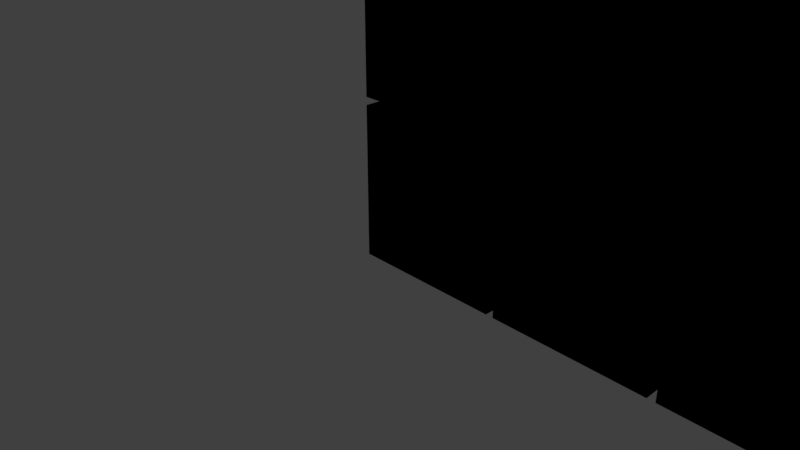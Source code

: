 # Source: cube.blend  (saved by Blender 2.80.75; exported with 4.5.12 LTS)
import bpy
from mathutils import Matrix  # noqa: F401  (used for matrix-valued properties, if any)

bpy.ops.wm.read_factory_settings(use_empty=True)
scene = bpy.context.scene
scene.name = 'Scene'

# ---- collections
col_collection_1 = bpy.data.collections.new('Collection 1'); scene.collection.children.link(col_collection_1)

# ---- materials (node trees are filled in below, after node groups)
mat_0 = bpy.data.materials.new('0')
mat_0.diffuse_color = (1.0, 0.0, 0.0, 0.0)
mat_materialname = bpy.data.materials.new('MaterialName')
mat_materialname_001 = bpy.data.materials.new('MaterialName.001')
mat_materialname_002 = bpy.data.materials.new('MaterialName.002')

# ---- material node trees
mat_0.use_nodes = True; mat_0.node_tree.nodes.clear()
_N = mat_0.node_tree.nodes; _L = mat_0.node_tree.links
n0 = _N.new('ShaderNodeOutputMaterial'); n0.name = 'Material Output'; n0.location = (300, 300)
n1 = _N.new('ShaderNodeBsdfDiffuse'); n1.name = 'Diffuse BSDF'; n1.location = (10, 300)
n1.inputs[0].default_value = (0.0, 0.0, 0.0, 1.0)
n1.inputs[1].default_value = 0.5
_L.new(n1.outputs[0], n0.inputs[0])
n0.is_active_output = True

# ---- world
world_world = bpy.data.worlds.new('World'); scene.world = world_world
world_world.color = (0.05088, 0.05088, 0.05088)
world_world.use_sun_shadow = False
world_world.sun_shadow_jitter_overblur = 0.0

# ---- cameras
cam_camera = bpy.data.cameras.new('Camera')
cam_camera.clip_end = 100.0
cam_camera.lens = 35.0
cam_camera.sensor_width = 32.0
cam_camera.sensor_height = 18.0
cam_camera.ortho_scale = 7.314
cam_camera.dof.focus_distance = 0.0

# ---- lights
light_lamp = bpy.data.lights.new('Lamp', 'POINT')
light_lamp.transmission_factor = 0.0
light_lamp.cutoff_distance = 30.0
light_lamp.energy = 100.0
light_lamp.shadow_buffer_clip_start = 1.001
light_lamp.shadow_soft_size = 0.1
light_lamp.shadow_maximum_resolution = 0.006
light_lamp.use_absolute_resolution = True

# ---- meshes
me_cube_023 = bpy.data.meshes.new('Cube.023')
me_cube_023.from_pydata([(-1.0, -1.0, -1.0), (-1.0, -1.0, 1.0), (-1.0, 1.0, -1.0), (-1.0, 1.0, 1.0), (1.0, -1.0, -1.0), (1.0, -1.0, 1.0), (1.0, 1.0, -1.0), (1.0, 1.0, 1.0), (-3.1, -3.1, -5.2), (-3.1, -3.1, -3.2), (-3.1, -1.1, -5.2), (-3.1, -1.1, -3.2), (-1.1, -3.1, -5.2), (-1.1, -3.1, -3.2), (-1.1, -1.1, -5.2), (-1.1, -1.1, -3.2), (-1.0, -3.1, -5.2), (-1.0, -3.1, -3.2), (-1.0, -1.1, -5.2), (-1.0, -1.1, -3.2), (1.0, -3.1, -5.2), (1.0, -3.1, -3.2), (1.0, -1.1, -5.2), (1.0, -1.1, -3.2), (1.1, -3.1, -5.2), (1.1, -3.1, -3.2), (1.1, -1.1, -5.2), (1.1, -1.1, -3.2), (3.1, -3.1, -5.2), (3.1, -3.1, -3.2), (3.1, -1.1, -5.2), (3.1, -1.1, -3.2), (-3.1, -1.0, -5.2), (-3.1, -1.0, -3.2), (-3.1, 1.0, -5.2), (-3.1, 1.0, -3.2), (-1.1, -1.0, -5.2), (-1.1, -1.0, -3.2), (-1.1, 1.0, -5.2), (-1.1, 1.0, -3.2), (-1.0, -1.0, -5.2), (-1.0, -1.0, -3.2), (-1.0, 1.0, -5.2), (-1.0, 1.0, -3.2), (1.0, -1.0, -5.2), (1.0, -1.0, -3.2), (1.0, 1.0, -5.2), (1.0, 1.0, -3.2), (1.1, -1.0, -5.2), (1.1, -1.0, -3.2), (1.1, 1.0, -5.2), (1.1, 1.0, -3.2), (3.1, -1.0, -5.2), (3.1, -1.0, -3.2), (3.1, 1.0, -5.2), (3.1, 1.0, -3.2), (-3.1, 1.1, -5.2), (-3.1, 1.1, -3.2), (-3.1, 3.1, -5.2), (-3.1, 3.1, -3.2), (-1.1, 1.1, -5.2), (-1.1, 1.1, -3.2), (-1.1, 3.1, -5.2), (-1.1, 3.1, -3.2), (-1.0, 1.1, -5.2), (-1.0, 1.1, -3.2), (-1.0, 3.1, -5.2), (-1.0, 3.1, -3.2), (1.0, 1.1, -5.2), (1.0, 1.1, -3.2), (1.0, 3.1, -5.2), (1.0, 3.1, -3.2), (1.1, 1.1, -5.2), (1.1, 1.1, -3.2), (1.1, 3.1, -5.2), (1.1, 3.1, -3.2), (3.1, 1.1, -5.2), (3.1, 1.1, -3.2), (3.1, 3.1, -5.2), (3.1, 3.1, -3.2), (-3.1, -3.1, -3.1), (-3.1, -3.1, -1.1), (-3.1, -1.1, -3.1), (-3.1, -1.1, -1.1), (-1.1, -3.1, -3.1), (-1.1, -3.1, -1.1), (-1.1, -1.1, -3.1), (-1.1, -1.1, -1.1), (-1.0, -3.1, -3.1), (-1.0, -3.1, -1.1), (-1.0, -1.1, -3.1), (-1.0, -1.1, -1.1), (1.0, -3.1, -3.1), (1.0, -3.1, -1.1), (1.0, -1.1, -3.1), (1.0, -1.1, -1.1), (1.1, -3.1, -3.1), (1.1, -3.1, -1.1), (1.1, -1.1, -3.1), (1.1, -1.1, -1.1), (3.1, -3.1, -3.1), (3.1, -3.1, -1.1), (3.1, -1.1, -3.1), (3.1, -1.1, -1.1), (-3.1, -1.0, -3.1), (-3.1, -1.0, -1.1), (-3.1, 1.0, -3.1), (-3.1, 1.0, -1.1), (-1.1, -1.0, -3.1), (-1.1, -1.0, -1.1), (-1.1, 1.0, -3.1), (-1.1, 1.0, -1.1), (-1.0, -1.0, -3.1), (-1.0, -1.0, -1.1), (-1.0, 1.0, -3.1), (-1.0, 1.0, -1.1), (1.0, -1.0, -3.1), (1.0, -1.0, -1.1), (1.0, 1.0, -3.1), (1.0, 1.0, -1.1), (1.1, -1.0, -3.1), (1.1, -1.0, -1.1), (1.1, 1.0, -3.1), (1.1, 1.0, -1.1), (3.1, -1.0, -3.1), (3.1, -1.0, -1.1), (3.1, 1.0, -3.1), (3.1, 1.0, -1.1), (-3.1, 1.1, -3.1), (-3.1, 1.1, -1.1), (-3.1, 3.1, -3.1), (-3.1, 3.1, -1.1), (-1.1, 1.1, -3.1), (-1.1, 1.1, -1.1), (-1.1, 3.1, -3.1), (-1.1, 3.1, -1.1), (-1.0, 1.1, -3.1), (-1.0, 1.1, -1.1), (-1.0, 3.1, -3.1), (-1.0, 3.1, -1.1), (1.0, 1.1, -3.1), (1.0, 1.1, -1.1), (1.0, 3.1, -3.1), (1.0, 3.1, -1.1), (1.1, 1.1, -3.1), (1.1, 1.1, -1.1), (1.1, 3.1, -3.1), (1.1, 3.1, -1.1), (3.1, 1.1, -3.1), (3.1, 1.1, -1.1), (3.1, 3.1, -3.1), (3.1, 3.1, -1.1), (-3.1, -3.1, -1.0), (-3.1, -3.1, 1.0), (-3.1, -1.1, -1.0), (-3.1, -1.1, 1.0), (-1.1, -3.1, -1.0), (-1.1, -3.1, 1.0), (-1.1, -1.1, -1.0), (-1.1, -1.1, 1.0), (-1.0, -3.1, -1.0), (-1.0, -3.1, 1.0), (-1.0, -1.1, -1.0), (-1.0, -1.1, 1.0), (1.0, -3.1, -1.0), (1.0, -3.1, 1.0), (1.0, -1.1, -1.0), (1.0, -1.1, 1.0), (1.1, -3.1, -1.0), (1.1, -3.1, 1.0), (1.1, -1.1, -1.0), (1.1, -1.1, 1.0), (3.1, -3.1, -1.0), (3.1, -3.1, 1.0), (3.1, -1.1, -1.0), (3.1, -1.1, 1.0), (-3.1, -1.0, -1.0), (-3.1, -1.0, 1.0), (-3.1, 1.0, -1.0), (-3.1, 1.0, 1.0), (-1.1, -1.0, -1.0), (-1.1, -1.0, 1.0), (-1.1, 1.0, -1.0), (-1.1, 1.0, 1.0), (1.1, -1.0, -1.0), (1.1, -1.0, 1.0), (1.1, 1.0, -1.0), (1.1, 1.0, 1.0), (3.1, -1.0, -1.0), (3.1, -1.0, 1.0), (3.1, 1.0, -1.0), (3.1, 1.0, 1.0), (-3.1, 1.1, -1.0), (-3.1, 1.1, 1.0), (-3.1, 3.1, -1.0), (-3.1, 3.1, 1.0), (-1.1, 1.1, -1.0), (-1.1, 1.1, 1.0), (-1.1, 3.1, -1.0), (-1.1, 3.1, 1.0), (-1.0, 1.1, -1.0), (-1.0, 1.1, 1.0), (-1.0, 3.1, -1.0), (-1.0, 3.1, 1.0), (1.0, 1.1, -1.0), (1.0, 1.1, 1.0), (1.0, 3.1, -1.0), (1.0, 3.1, 1.0), (1.1, 1.1, -1.0), (1.1, 1.1, 1.0), (1.1, 3.1, -1.0), (1.1, 3.1, 1.0), (3.1, 1.1, -1.0), (3.1, 1.1, 1.0), (3.1, 3.1, -1.0), (3.1, 3.1, 1.0)], [], [(0, 1, 3, 2), (2, 3, 7, 6), (6, 7, 5, 4), (4, 5, 1, 0), (2, 6, 4, 0), (7, 3, 1, 5), (8, 9, 11, 10), (10, 11, 15, 14), (14, 15, 13, 12), (12, 13, 9, 8), (10, 14, 12, 8), (15, 11, 9, 13), (16, 17, 19, 18), (18, 19, 23, 22), (22, 23, 21, 20), (20, 21, 17, 16), (18, 22, 20, 16), (23, 19, 17, 21), (24, 25, 27, 26), (26, 27, 31, 30), (30, 31, 29, 28), (28, 29, 25, 24), (26, 30, 28, 24), (31, 27, 25, 29), (32, 33, 35, 34), (34, 35, 39, 38), (38, 39, 37, 36), (36, 37, 33, 32), (34, 38, 36, 32), (39, 35, 33, 37), (40, 41, 43, 42), (42, 43, 47, 46), (46, 47, 45, 44), (44, 45, 41, 40), (42, 46, 44, 40), (47, 43, 41, 45), (48, 49, 51, 50), (50, 51, 55, 54), (54, 55, 53, 52), (52, 53, 49, 48), (50, 54, 52, 48), (55, 51, 49, 53), (56, 57, 59, 58), (58, 59, 63, 62), (62, 63, 61, 60), (60, 61, 57, 56), (58, 62, 60, 56), (63, 59, 57, 61), (64, 65, 67, 66), (66, 67, 71, 70), (70, 71, 69, 68), (68, 69, 65, 64), (66, 70, 68, 64), (71, 67, 65, 69), (72, 73, 75, 74), (74, 75, 79, 78), (78, 79, 77, 76), (76, 77, 73, 72), (74, 78, 76, 72), (79, 75, 73, 77), (80, 81, 83, 82), (82, 83, 87, 86), (86, 87, 85, 84), (84, 85, 81, 80), (82, 86, 84, 80), (87, 83, 81, 85), (88, 89, 91, 90), (90, 91, 95, 94), (94, 95, 93, 92), (92, 93, 89, 88), (90, 94, 92, 88), (95, 91, 89, 93), (96, 97, 99, 98), (98, 99, 103, 102), (102, 103, 101, 100), (100, 101, 97, 96), (98, 102, 100, 96), (103, 99, 97, 101), (104, 105, 107, 106), (106, 107, 111, 110), (110, 111, 109, 108), (108, 109, 105, 104), (106, 110, 108, 104), (111, 107, 105, 109), (112, 113, 115, 114), (114, 115, 119, 118), (118, 119, 117, 116), (116, 117, 113, 112), (114, 118, 116, 112), (119, 115, 113, 117), (120, 121, 123, 122), (122, 123, 127, 126), (126, 127, 125, 124), (124, 125, 121, 120), (122, 126, 124, 120), (127, 123, 121, 125), (128, 129, 131, 130), (130, 131, 135, 134), (134, 135, 133, 132), (132, 133, 129, 128), (130, 134, 132, 128), (135, 131, 129, 133), (136, 137, 139, 138), (138, 139, 143, 142), (142, 143, 141, 140), (140, 141, 137, 136), (138, 142, 140, 136), (143, 139, 137, 141), (144, 145, 147, 146), (146, 147, 151, 150), (150, 151, 149, 148), (148, 149, 145, 144), (146, 150, 148, 144), (151, 147, 145, 149), (152, 153, 155, 154), (154, 155, 159, 158), (158, 159, 157, 156), (156, 157, 153, 152), (154, 158, 156, 152), (159, 155, 153, 157), (160, 161, 163, 162), (162, 163, 167, 166), (166, 167, 165, 164), (164, 165, 161, 160), (162, 166, 164, 160), (167, 163, 161, 165), (168, 169, 171, 170), (170, 171, 175, 174), (174, 175, 173, 172), (172, 173, 169, 168), (170, 174, 172, 168), (175, 171, 169, 173), (176, 177, 179, 178), (178, 179, 183, 182), (182, 183, 181, 180), (180, 181, 177, 176), (178, 182, 180, 176), (183, 179, 177, 181), (184, 185, 187, 186), (186, 187, 191, 190), (190, 191, 189, 188), (188, 189, 185, 184), (186, 190, 188, 184), (191, 187, 185, 189), (192, 193, 195, 194), (194, 195, 199, 198), (198, 199, 197, 196), (196, 197, 193, 192), (194, 198, 196, 192), (199, 195, 193, 197), (200, 201, 203, 202), (202, 203, 207, 206), (206, 207, 205, 204), (204, 205, 201, 200), (202, 206, 204, 200), (207, 203, 201, 205), (208, 209, 211, 210), (210, 211, 215, 214), (214, 215, 213, 212), (212, 213, 209, 208), (210, 214, 212, 208), (215, 211, 209, 213)])
_uv = me_cube_023.uv_layers.new(name='UVMap')
_uv.uv.foreach_set('vector', [0.375, 0.0, 0.625, 0.0, 0.625, 0.25, 0.375, 0.25, 0.375, 0.25, 0.625, 0.25, 0.625, 0.5, 0.375, 0.5, 0.375, 0.5, 0.625, 0.5, 0.625, 0.75, 0.375, 0.75, 0.375, 0.75, 0.625, 0.75, 0.625, 1.0, 0.375, 1.0, 0.125, 0.5, 0.375, 0.5, 0.375, 0.75, 0.125, 0.75, 0.625, 0.5, 0.875, 0.5, 0.875, 0.75, 0.625, 0.75, 0.375, 0.0, 0.625, 0.0, 0.625, 0.25, 0.375, 0.25, 0.375, 0.25, 0.625, 0.25, 0.625, 0.5, 0.375, 0.5, 0.375, 0.5, 0.625, 0.5, 0.625, 0.75, 0.375, 0.75, 0.375, 0.75, 0.625, 0.75, 0.625, 1.0, 0.375, 1.0, 0.125, 0.5, 0.375, 0.5, 0.375, 0.75, 0.125, 0.75, 0.625, 0.5, 0.875, 0.5, 0.875, 0.75, 0.625, 0.75, 0.375, 0.0, 0.625, 0.0, 0.625, 0.25, 0.375, 0.25, 0.375, 0.25, 0.625, 0.25, 0.625, 0.5, 0.375, 0.5, 0.375, 0.5, 0.625, 0.5, 0.625, 0.75, 0.375, 0.75, 0.375, 0.75, 0.625, 0.75, 0.625, 1.0, 0.375, 1.0, 0.125, 0.5, 0.375, 0.5, 0.375, 0.75, 0.125, 0.75, 0.625, 0.5, 0.875, 0.5, 0.875, 0.75, 0.625, 0.75, 0.375, 0.0, 0.625, 0.0, 0.625, 0.25, 0.375, 0.25, 0.375, 0.25, 0.625, 0.25, 0.625, 0.5, 0.375, 0.5, 0.375, 0.5, 0.625, 0.5, 0.625, 0.75, 0.375, 0.75, 0.375, 0.75, 0.625, 0.75, 0.625, 1.0, 0.375, 1.0, 0.125, 0.5, 0.375, 0.5, 0.375, 0.75, 0.125, 0.75, 0.625, 0.5, 0.875, 0.5, 0.875, 0.75, 0.625, 0.75, 0.375, 0.0, 0.625, 0.0, 0.625, 0.25, 0.375, 0.25, 0.375, 0.25, 0.625, 0.25, 0.625, 0.5, 0.375, 0.5, 0.375, 0.5, 0.625, 0.5, 0.625, 0.75, 0.375, 0.75, 0.375, 0.75, 0.625, 0.75, 0.625, 1.0, 0.375, 1.0, 0.125, 0.5, 0.375, 0.5, 0.375, 0.75, 0.125, 0.75, 0.625, 0.5, 0.875, 0.5, 0.875, 0.75, 0.625, 0.75, 0.375, 0.0, 0.625, 0.0, 0.625, 0.25, 0.375, 0.25, 0.375, 0.25, 0.625, 0.25, 0.625, 0.5, 0.375, 0.5, 0.375, 0.5, 0.625, 0.5, 0.625, 0.75, 0.375, 0.75, 0.375, 0.75, 0.625, 0.75, 0.625, 1.0, 0.375, 1.0, 0.125, 0.5, 0.375, 0.5, 0.375, 0.75, 0.125, 0.75, 0.625, 0.5, 0.875, 0.5, 0.875, 0.75, 0.625, 0.75, 0.375, 0.0, 0.625, 0.0, 0.625, 0.25, 0.375, 0.25, 0.375, 0.25, 0.625, 0.25, 0.625, 0.5, 0.375, 0.5, 0.375, 0.5, 0.625, 0.5, 0.625, 0.75, 0.375, 0.75, 0.375, 0.75, 0.625, 0.75, 0.625, 1.0, 0.375, 1.0, 0.125, 0.5, 0.375, 0.5, 0.375, 0.75, 0.125, 0.75, 0.625, 0.5, 0.875, 0.5, 0.875, 0.75, 0.625, 0.75, 0.375, 0.0, 0.625, 0.0, 0.625, 0.25, 0.375, 0.25, 0.375, 0.25, 0.625, 0.25, 0.625, 0.5, 0.375, 0.5, 0.375, 0.5, 0.625, 0.5, 0.625, 0.75, 0.375, 0.75, 0.375, 0.75, 0.625, 0.75, 0.625, 1.0, 0.375, 1.0, 0.125, 0.5, 0.375, 0.5, 0.375, 0.75, 0.125, 0.75, 0.625, 0.5, 0.875, 0.5, 0.875, 0.75, 0.625, 0.75, 0.375, 0.0, 0.625, 0.0, 0.625, 0.25, 0.375, 0.25, 0.375, 0.25, 0.625, 0.25, 0.625, 0.5, 0.375, 0.5, 0.375, 0.5, 0.625, 0.5, 0.625, 0.75, 0.375, 0.75, 0.375, 0.75, 0.625, 0.75, 0.625, 1.0, 0.375, 1.0, 0.125, 0.5, 0.375, 0.5, 0.375, 0.75, 0.125, 0.75, 0.625, 0.5, 0.875, 0.5, 0.875, 0.75, 0.625, 0.75, 0.375, 0.0, 0.625, 0.0, 0.625, 0.25, 0.375, 0.25, 0.375, 0.25, 0.625, 0.25, 0.625, 0.5, 0.375, 0.5, 0.375, 0.5, 0.625, 0.5, 0.625, 0.75, 0.375, 0.75, 0.375, 0.75, 0.625, 0.75, 0.625, 1.0, 0.375, 1.0, 0.125, 0.5, 0.375, 0.5, 0.375, 0.75, 0.125, 0.75, 0.625, 0.5, 0.875, 0.5, 0.875, 0.75, 0.625, 0.75, 0.375, 0.0, 0.625, 0.0, 0.625, 0.25, 0.375, 0.25, 0.375, 0.25, 0.625, 0.25, 0.625, 0.5, 0.375, 0.5, 0.375, 0.5, 0.625, 0.5, 0.625, 0.75, 0.375, 0.75, 0.375, 0.75, 0.625, 0.75, 0.625, 1.0, 0.375, 1.0, 0.125, 0.5, 0.375, 0.5, 0.375, 0.75, 0.125, 0.75, 0.625, 0.5, 0.875, 0.5, 0.875, 0.75, 0.625, 0.75, 0.375, 0.0, 0.625, 0.0, 0.625, 0.25, 0.375, 0.25, 0.375, 0.25, 0.625, 0.25, 0.625, 0.5, 0.375, 0.5, 0.375, 0.5, 0.625, 0.5, 0.625, 0.75, 0.375, 0.75, 0.375, 0.75, 0.625, 0.75, 0.625, 1.0, 0.375, 1.0, 0.125, 0.5, 0.375, 0.5, 0.375, 0.75, 0.125, 0.75, 0.625, 0.5, 0.875, 0.5, 0.875, 0.75, 0.625, 0.75, 0.375, 0.0, 0.625, 0.0, 0.625, 0.25, 0.375, 0.25, 0.375, 0.25, 0.625, 0.25, 0.625, 0.5, 0.375, 0.5, 0.375, 0.5, 0.625, 0.5, 0.625, 0.75, 0.375, 0.75, 0.375, 0.75, 0.625, 0.75, 0.625, 1.0, 0.375, 1.0, 0.125, 0.5, 0.375, 0.5, 0.375, 0.75, 0.125, 0.75, 0.625, 0.5, 0.875, 0.5, 0.875, 0.75, 0.625, 0.75, 0.375, 0.0, 0.625, 0.0, 0.625, 0.25, 0.375, 0.25, 0.375, 0.25, 0.625, 0.25, 0.625, 0.5, 0.375, 0.5, 0.375, 0.5, 0.625, 0.5, 0.625, 0.75, 0.375, 0.75, 0.375, 0.75, 0.625, 0.75, 0.625, 1.0, 0.375, 1.0, 0.125, 0.5, 0.375, 0.5, 0.375, 0.75, 0.125, 0.75, 0.625, 0.5, 0.875, 0.5, 0.875, 0.75, 0.625, 0.75, 0.375, 0.0, 0.625, 0.0, 0.625, 0.25, 0.375, 0.25, 0.375, 0.25, 0.625, 0.25, 0.625, 0.5, 0.375, 0.5, 0.375, 0.5, 0.625, 0.5, 0.625, 0.75, 0.375, 0.75, 0.375, 0.75, 0.625, 0.75, 0.625, 1.0, 0.375, 1.0, 0.125, 0.5, 0.375, 0.5, 0.375, 0.75, 0.125, 0.75, 0.625, 0.5, 0.875, 0.5, 0.875, 0.75, 0.625, 0.75, 0.375, 0.0, 0.625, 0.0, 0.625, 0.25, 0.375, 0.25, 0.375, 0.25, 0.625, 0.25, 0.625, 0.5, 0.375, 0.5, 0.375, 0.5, 0.625, 0.5, 0.625, 0.75, 0.375, 0.75, 0.375, 0.75, 0.625, 0.75, 0.625, 1.0, 0.375, 1.0, 0.125, 0.5, 0.375, 0.5, 0.375, 0.75, 0.125, 0.75, 0.625, 0.5, 0.875, 0.5, 0.875, 0.75, 0.625, 0.75, 0.375, 0.0, 0.625, 0.0, 0.625, 0.25, 0.375, 0.25, 0.375, 0.25, 0.625, 0.25, 0.625, 0.5, 0.375, 0.5, 0.375, 0.5, 0.625, 0.5, 0.625, 0.75, 0.375, 0.75, 0.375, 0.75, 0.625, 0.75, 0.625, 1.0, 0.375, 1.0, 0.125, 0.5, 0.375, 0.5, 0.375, 0.75, 0.125, 0.75, 0.625, 0.5, 0.875, 0.5, 0.875, 0.75, 0.625, 0.75, 0.375, 0.0, 0.625, 0.0, 0.625, 0.25, 0.375, 0.25, 0.375, 0.25, 0.625, 0.25, 0.625, 0.5, 0.375, 0.5, 0.375, 0.5, 0.625, 0.5, 0.625, 0.75, 0.375, 0.75, 0.375, 0.75, 0.625, 0.75, 0.625, 1.0, 0.375, 1.0, 0.125, 0.5, 0.375, 0.5, 0.375, 0.75, 0.125, 0.75, 0.625, 0.5, 0.875, 0.5, 0.875, 0.75, 0.625, 0.75, 0.375, 0.0, 0.625, 0.0, 0.625, 0.25, 0.375, 0.25, 0.375, 0.25, 0.625, 0.25, 0.625, 0.5, 0.375, 0.5, 0.375, 0.5, 0.625, 0.5, 0.625, 0.75, 0.375, 0.75, 0.375, 0.75, 0.625, 0.75, 0.625, 1.0, 0.375, 1.0, 0.125, 0.5, 0.375, 0.5, 0.375, 0.75, 0.125, 0.75, 0.625, 0.5, 0.875, 0.5, 0.875, 0.75, 0.625, 0.75, 0.375, 0.0, 0.625, 0.0, 0.625, 0.25, 0.375, 0.25, 0.375, 0.25, 0.625, 0.25, 0.625, 0.5, 0.375, 0.5, 0.375, 0.5, 0.625, 0.5, 0.625, 0.75, 0.375, 0.75, 0.375, 0.75, 0.625, 0.75, 0.625, 1.0, 0.375, 1.0, 0.125, 0.5, 0.375, 0.5, 0.375, 0.75, 0.125, 0.75, 0.625, 0.5, 0.875, 0.5, 0.875, 0.75, 0.625, 0.75, 0.375, 0.0, 0.625, 0.0, 0.625, 0.25, 0.375, 0.25, 0.375, 0.25, 0.625, 0.25, 0.625, 0.5, 0.375, 0.5, 0.375, 0.5, 0.625, 0.5, 0.625, 0.75, 0.375, 0.75, 0.375, 0.75, 0.625, 0.75, 0.625, 1.0, 0.375, 1.0, 0.125, 0.5, 0.375, 0.5, 0.375, 0.75, 0.125, 0.75, 0.625, 0.5, 0.875, 0.5, 0.875, 0.75, 0.625, 0.75, 0.375, 0.0, 0.625, 0.0, 0.625, 0.25, 0.375, 0.25, 0.375, 0.25, 0.625, 0.25, 0.625, 0.5, 0.375, 0.5, 0.375, 0.5, 0.625, 0.5, 0.625, 0.75, 0.375, 0.75, 0.375, 0.75, 0.625, 0.75, 0.625, 1.0, 0.375, 1.0, 0.125, 0.5, 0.375, 0.5, 0.375, 0.75, 0.125, 0.75, 0.625, 0.5, 0.875, 0.5, 0.875, 0.75, 0.625, 0.75, 0.375, 0.0, 0.625, 0.0, 0.625, 0.25, 0.375, 0.25, 0.375, 0.25, 0.625, 0.25, 0.625, 0.5, 0.375, 0.5, 0.375, 0.5, 0.625, 0.5, 0.625, 0.75, 0.375, 0.75, 0.375, 0.75, 0.625, 0.75, 0.625, 1.0, 0.375, 1.0, 0.125, 0.5, 0.375, 0.5, 0.375, 0.75, 0.125, 0.75, 0.625, 0.5, 0.875, 0.5, 0.875, 0.75, 0.625, 0.75, 0.375, 0.0, 0.625, 0.0, 0.625, 0.25, 0.375, 0.25, 0.375, 0.25, 0.625, 0.25, 0.625, 0.5, 0.375, 0.5, 0.375, 0.5, 0.625, 0.5, 0.625, 0.75, 0.375, 0.75, 0.375, 0.75, 0.625, 0.75, 0.625, 1.0, 0.375, 1.0, 0.125, 0.5, 0.375, 0.5, 0.375, 0.75, 0.125, 0.75, 0.625, 0.5, 0.875, 0.5, 0.875, 0.75, 0.625, 0.75, 0.375, 0.0, 0.625, 0.0, 0.625, 0.25, 0.375, 0.25, 0.375, 0.25, 0.625, 0.25, 0.625, 0.5, 0.375, 0.5, 0.375, 0.5, 0.625, 0.5, 0.625, 0.75, 0.375, 0.75, 0.375, 0.75, 0.625, 0.75, 0.625, 1.0, 0.375, 1.0, 0.125, 0.5, 0.375, 0.5, 0.375, 0.75, 0.125, 0.75, 0.625, 0.5, 0.875, 0.5, 0.875, 0.75, 0.625, 0.75, 0.375, 0.0, 0.625, 0.0, 0.625, 0.25, 0.375, 0.25, 0.375, 0.25, 0.625, 0.25, 0.625, 0.5, 0.375, 0.5, 0.375, 0.5, 0.625, 0.5, 0.625, 0.75, 0.375, 0.75, 0.375, 0.75, 0.625, 0.75, 0.625, 1.0, 0.375, 1.0, 0.125, 0.5, 0.375, 0.5, 0.375, 0.75, 0.125, 0.75, 0.625, 0.5, 0.875, 0.5, 0.875, 0.75, 0.625, 0.75, 0.375, 0.0, 0.625, 0.0, 0.625, 0.25, 0.375, 0.25, 0.375, 0.25, 0.625, 0.25, 0.625, 0.5, 0.375, 0.5, 0.375, 0.5, 0.625, 0.5, 0.625, 0.75, 0.375, 0.75, 0.375, 0.75, 0.625, 0.75, 0.625, 1.0, 0.375, 1.0, 0.125, 0.5, 0.375, 0.5, 0.375, 0.75, 0.125, 0.75, 0.625, 0.5, 0.875, 0.5, 0.875, 0.75, 0.625, 0.75])
me_cube_023.materials.append(mat_0)
me_cube_023.materials.append(mat_materialname)
me_cube_023.materials.append(mat_materialname_001)
me_cube_023.materials.append(mat_materialname_002)
me_cube_023.use_remesh_preserve_volume = False
me_cube_023.use_remesh_preserve_attributes = False
me_cube_023.use_mirror_vertex_groups = False
me_cube_023.update()

# ---- objects
ob_cube = bpy.data.objects.new('cube', me_cube_023)
ob_lamp = bpy.data.objects.new('Lamp', light_lamp)
ob_camera = bpy.data.objects.new('Camera', cam_camera)

# ---- transforms, parenting, visibility, modifiers, constraints
ob_cube.location = (3.1, 3.1, 5.2)
ob_cube.lineart.crease_threshold = 0.0
_vg = ob_cube.vertex_groups.new(name='4 4')
_vg = ob_cube.vertex_groups.new(name='4 5')
_vg = ob_cube.vertex_groups.new(name='4 3')
_vg = ob_cube.vertex_groups.new(name='3 4')
_vg = ob_cube.vertex_groups.new(name='5 4')
_vg = ob_cube.vertex_groups.new(name='5 5')
_vg = ob_cube.vertex_groups.new(name='5 3')
_vg = ob_cube.vertex_groups.new(name='3 3')
_vg = ob_cube.vertex_groups.new(name='3 6')
_vg = ob_cube.vertex_groups.new(name='3 7')
_vg = ob_cube.vertex_groups.new(name='3 8')
_vg = ob_cube.vertex_groups.new(name='4 6')
_vg = ob_cube.vertex_groups.new(name='4 7')
_vg = ob_cube.vertex_groups.new(name='4 8')
_vg = ob_cube.vertex_groups.new(name='5 6')
_vg = ob_cube.vertex_groups.new(name='5 7')
_vg = ob_cube.vertex_groups.new(name='5 8')
_vg = ob_cube.vertex_groups.new(name='6 5')
_vg = ob_cube.vertex_groups.new(name='7 5')
_vg = ob_cube.vertex_groups.new(name='8 5')
_vg = ob_cube.vertex_groups.new(name='6 4')
_vg = ob_cube.vertex_groups.new(name='7 4')
_vg = ob_cube.vertex_groups.new(name='8 4')
_vg = ob_cube.vertex_groups.new(name='6 3')
_vg = ob_cube.vertex_groups.new(name='7 3')
_vg = ob_cube.vertex_groups.new(name='8 3')
_vg = ob_cube.vertex_groups.new(name='5 2')
_vg = ob_cube.vertex_groups.new(name='5 1')
_vg = ob_cube.vertex_groups.new(name='5 0')
_vg = ob_cube.vertex_groups.new(name='4 2')
_vg = ob_cube.vertex_groups.new(name='4 1')
_vg = ob_cube.vertex_groups.new(name='4 0')
_vg = ob_cube.vertex_groups.new(name='3 2')
_vg = ob_cube.vertex_groups.new(name='3 1')
_vg = ob_cube.vertex_groups.new(name='3 0')
_vg = ob_cube.vertex_groups.new(name='2 3')
_vg = ob_cube.vertex_groups.new(name='1 3')
_vg = ob_cube.vertex_groups.new(name='0 3')
_vg = ob_cube.vertex_groups.new(name='2 4')
_vg = ob_cube.vertex_groups.new(name='1 4')
_vg = ob_cube.vertex_groups.new(name='0 4')
_vg = ob_cube.vertex_groups.new(name='2 5')
_vg = ob_cube.vertex_groups.new(name='1 5')
_vg = ob_cube.vertex_groups.new(name='0 5')
_vg = ob_cube.vertex_groups.new(name='9 3')
_vg = ob_cube.vertex_groups.new(name='10 3')
_vg = ob_cube.vertex_groups.new(name='11 3')
_vg = ob_cube.vertex_groups.new(name='9 4')
_vg = ob_cube.vertex_groups.new(name='10 4')
_vg = ob_cube.vertex_groups.new(name='11 4')
_vg = ob_cube.vertex_groups.new(name='9 5')
_vg = ob_cube.vertex_groups.new(name='10 5')
_vg = ob_cube.vertex_groups.new(name='11 5')
_vg = ob_cube.vertex_groups.new(name='3 5')
ob_lamp.location = (4.076, 1.005, 5.904)
ob_lamp.rotation_euler = (0.6503, 0.05522, 1.866)
ob_lamp.lock_rotations_4d = False
ob_lamp.empty_display_type = 'ARROWS'
ob_lamp.color = (0.0, 0.0, 0.0, 0.0)
ob_lamp.lineart.crease_threshold = 0.0
ob_camera.location = (7.481, -6.508, 5.344)
ob_camera.rotation_euler = (1.109, 0.0, 0.8149)
ob_camera.lock_rotations_4d = False
ob_camera.empty_display_type = 'ARROWS'
ob_camera.color = (0.0, 0.0, 0.0, 0.0)
ob_camera.display_type = 'WIRE'
ob_camera.lineart.crease_threshold = 0.0

# ---- collection membership
scene.collection.objects.link(ob_cube)
col_collection_1.objects.link(ob_lamp)
col_collection_1.objects.link(ob_camera)

# ---- scene / render settings (as saved in the file)
scene.camera = ob_camera
scene.frame_start = 1; scene.frame_end = 250; scene.frame_set(4)
scene.render.engine = 'CYCLES'
scene.render.resolution_percentage = 50
scene.render.dither_intensity = 0.0
scene.cycles.use_denoising = False
scene.cycles.samples = 128
scene.cycles.sampling_pattern = 'TABULATED_SOBOL'
scene.cycles.use_adaptive_sampling = False
scene.cycles.use_light_tree = False
scene.view_settings.view_transform = 'Standard'
bpy.context.view_layer.update()
